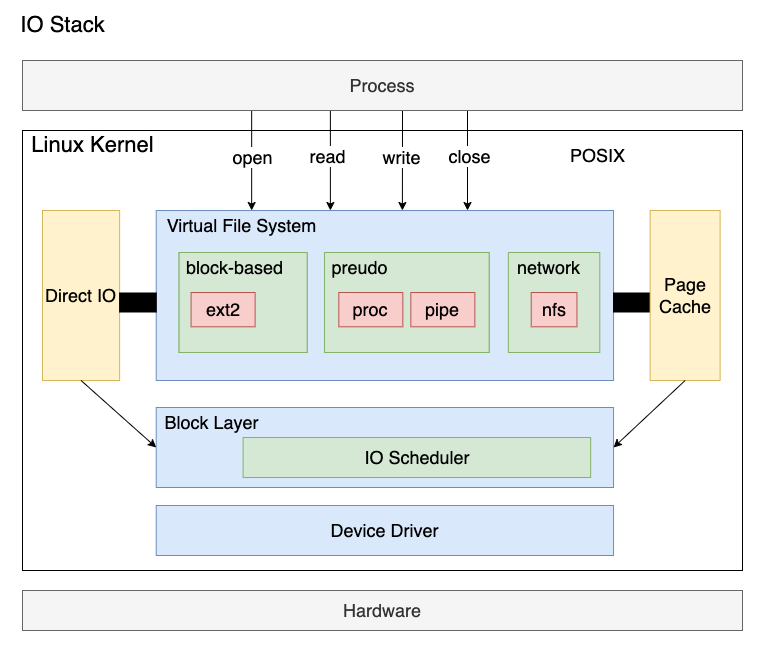

The diagram above was exported from draw.io. Its source (the exported page's mxGraphModel, read from the mxfile embedded in the PNG):
<mxGraphModel dx="524" dy="583" grid="1" gridSize="10" guides="1" tooltips="1" connect="1" arrows="1" fold="1" page="1" pageScale="1" pageWidth="1200" pageHeight="1920" math="0" shadow="0">
  <root>
    <mxCell id="0" />
    <mxCell id="1" parent="0" />
    <mxCell id="64" value="" style="rounded=0;whiteSpace=wrap;html=1;fontSize=22;strokeColor=none;" parent="1" vertex="1">
      <mxGeometry x="118.5" width="762.5" height="650" as="geometry" />
    </mxCell>
    <mxCell id="63" value="" style="group;" parent="1" vertex="1" connectable="0">
      <mxGeometry x="140" y="130" width="734.9953846153846" height="440.0001960784314" as="geometry" />
    </mxCell>
    <mxCell id="21" value="" style="rounded=0;whiteSpace=wrap;html=1;fontSize=18;" parent="63" vertex="1">
      <mxGeometry width="720" height="440" as="geometry" />
    </mxCell>
    <mxCell id="2" value="" style="rounded=0;whiteSpace=wrap;html=1;fillColor=#dae8fc;strokeColor=#6c8ebf;" parent="63" vertex="1">
      <mxGeometry x="133.71951219512198" y="80" width="457.3170731707317" height="170" as="geometry" />
    </mxCell>
    <mxCell id="34" value="" style="group" parent="63" vertex="1" connectable="0">
      <mxGeometry x="485.8536585365854" y="122" width="91.46341463414635" height="100" as="geometry" />
    </mxCell>
    <mxCell id="35" value="&lt;span style=&quot;font-size: 18px&quot;&gt;&lt;br&gt;&lt;/span&gt;" style="rounded=0;whiteSpace=wrap;html=1;fillColor=#d5e8d4;strokeColor=#82b366;" parent="34" vertex="1">
      <mxGeometry width="91.46341463414635" height="100" as="geometry" />
    </mxCell>
    <mxCell id="36" value="&lt;span&gt;network&lt;/span&gt;" style="text;html=1;align=center;verticalAlign=middle;resizable=0;points=[];autosize=1;strokeColor=none;fillColor=none;fontSize=18;" parent="34" vertex="1">
      <mxGeometry x="0.0032665505226484783" y="0.0042857142857215536" width="80" height="30" as="geometry" />
    </mxCell>
    <mxCell id="37" value="&lt;span style=&quot;font-size: 18px&quot;&gt;nfs&lt;br&gt;&lt;/span&gt;" style="rounded=0;whiteSpace=wrap;html=1;fillColor=#f8cecc;strokeColor=#b85450;" parent="34" vertex="1">
      <mxGeometry x="22.86454703832753" y="40.004285714285714" width="45.73170731707317" height="34.285714285714285" as="geometry" />
    </mxCell>
    <mxCell id="30" value="" style="group;fillColor=#d5e8d4;strokeColor=#82b366;" parent="63" vertex="1" connectable="0">
      <mxGeometry x="302.0121951219512" y="122" width="164.63414634146343" height="100" as="geometry" />
    </mxCell>
    <mxCell id="31" value="&lt;span style=&quot;font-size: 18px&quot;&gt;&lt;br&gt;&lt;/span&gt;" style="rounded=0;whiteSpace=wrap;html=1;fillColor=#d5e8d4;strokeColor=#82b366;" parent="30" vertex="1">
      <mxGeometry width="164.63414634146343" height="100" as="geometry" />
    </mxCell>
    <mxCell id="32" value="&lt;span&gt;preudo&lt;/span&gt;" style="text;html=1;align=center;verticalAlign=middle;resizable=0;points=[];autosize=1;strokeColor=none;fillColor=none;fontSize=18;" parent="30" vertex="1">
      <mxGeometry x="0.004573170731708032" y="0.0042857142857215536" width="70" height="30" as="geometry" />
    </mxCell>
    <mxCell id="33" value="&lt;span style=&quot;font-size: 18px&quot;&gt;proc&lt;br&gt;&lt;/span&gt;" style="rounded=0;whiteSpace=wrap;html=1;fillColor=#f8cecc;strokeColor=#b85450;" parent="30" vertex="1">
      <mxGeometry x="14.295731707317078" y="40.004285714285714" width="64.02439024390245" height="34.285714285714285" as="geometry" />
    </mxCell>
    <mxCell id="38" value="&lt;span style=&quot;font-size: 18px&quot;&gt;pipe&lt;br&gt;&lt;/span&gt;" style="rounded=0;whiteSpace=wrap;html=1;fillColor=#f8cecc;strokeColor=#b85450;" parent="30" vertex="1">
      <mxGeometry x="86.31402439024392" y="40.00428571428574" width="64.02439024390245" height="34.285714285714285" as="geometry" />
    </mxCell>
    <mxCell id="29" value="" style="group;fillColor=#d5e8d4;strokeColor=#82b366;" parent="63" vertex="1" connectable="0">
      <mxGeometry x="156.58536585365852" y="122" width="128.0487804878049" height="100" as="geometry" />
    </mxCell>
    <mxCell id="26" value="&lt;span style=&quot;font-size: 18px&quot;&gt;&lt;br&gt;&lt;/span&gt;" style="rounded=0;whiteSpace=wrap;html=1;fillColor=#d5e8d4;strokeColor=#82b366;" parent="29" vertex="1">
      <mxGeometry width="128.0487804878049" height="100" as="geometry" />
    </mxCell>
    <mxCell id="27" value="&lt;span&gt;block-based&lt;/span&gt;" style="text;html=1;align=center;verticalAlign=middle;resizable=0;points=[];autosize=1;strokeColor=none;fillColor=none;fontSize=18;" parent="29" vertex="1">
      <mxGeometry x="0.004573170731708032" y="0.004285714285722442" width="110" height="30" as="geometry" />
    </mxCell>
    <mxCell id="6" value="&lt;span style=&quot;font-size: 18px&quot;&gt;ext2&lt;br&gt;&lt;/span&gt;" style="rounded=0;whiteSpace=wrap;html=1;fillColor=#f8cecc;strokeColor=#b85450;" parent="29" vertex="1">
      <mxGeometry x="12.009146341463417" y="40.004285714285714" width="64.02439024390245" height="34.285714285714285" as="geometry" />
    </mxCell>
    <mxCell id="40" value="&lt;span style=&quot;font-size: 18px&quot;&gt;Device Driver&lt;/span&gt;" style="rounded=0;whiteSpace=wrap;html=1;fillColor=#dae8fc;strokeColor=#6c8ebf;" parent="63" vertex="1">
      <mxGeometry x="133.71951219512198" y="375" width="457.3170731707317" height="50" as="geometry" />
    </mxCell>
    <mxCell id="42" value="Virtual File System" style="text;html=1;align=center;verticalAlign=middle;resizable=0;points=[];autosize=1;strokeColor=none;fillColor=none;fontSize=18;" parent="63" vertex="1">
      <mxGeometry x="133.71951219512198" y="80" width="170" height="30" as="geometry" />
    </mxCell>
    <mxCell id="49" value="&lt;span style=&quot;font-size: 18px&quot;&gt;Direct IO&lt;br&gt;&lt;/span&gt;" style="rounded=0;whiteSpace=wrap;html=1;fillColor=#fff2cc;strokeColor=#d6b656;" parent="63" vertex="1">
      <mxGeometry x="20" y="80" width="77.13" height="170" as="geometry" />
    </mxCell>
    <mxCell id="51" value="" style="rounded=0;whiteSpace=wrap;html=1;fontSize=18;fillColor=#000000;" parent="63" vertex="1">
      <mxGeometry x="591.0365853658536" y="162.5" width="36.58536585365854" height="19" as="geometry" />
    </mxCell>
    <mxCell id="50" value="" style="rounded=0;whiteSpace=wrap;html=1;fontSize=18;fillColor=#000000;" parent="63" vertex="1">
      <mxGeometry x="97.1341463414634" y="162.5" width="36.58536585365854" height="19" as="geometry" />
    </mxCell>
    <mxCell id="59" value="" style="group" parent="63" vertex="1" connectable="0">
      <mxGeometry x="133.71951219512198" y="277" width="457.3170731707317" height="80" as="geometry" />
    </mxCell>
    <mxCell id="39" value="" style="rounded=0;whiteSpace=wrap;html=1;fillColor=#dae8fc;strokeColor=#6c8ebf;" parent="59" vertex="1">
      <mxGeometry width="457.3170731707317" height="80" as="geometry" />
    </mxCell>
    <mxCell id="57" value="&lt;span style=&quot;font-size: 18px&quot;&gt;IO Scheduler&lt;/span&gt;" style="rounded=0;whiteSpace=wrap;html=1;fillColor=#d5e8d4;strokeColor=#82b366;" parent="59" vertex="1">
      <mxGeometry x="86.89024390243902" y="30" width="347.5609756097561" height="40" as="geometry" />
    </mxCell>
    <mxCell id="58" value="Block Layer" style="text;html=1;align=center;verticalAlign=middle;resizable=0;points=[];autosize=1;strokeColor=none;fillColor=none;fontSize=18;" parent="59" vertex="1">
      <mxGeometry width="110" height="30" as="geometry" />
    </mxCell>
    <mxCell id="55" style="edgeStyle=none;html=1;entryX=0;entryY=0.5;entryDx=0;entryDy=0;fontSize=18;exitX=0.5;exitY=1;exitDx=0;exitDy=0;" parent="63" source="49" target="39" edge="1">
      <mxGeometry relative="1" as="geometry" />
    </mxCell>
    <mxCell id="22" value="&lt;font style=&quot;font-size: 22px&quot;&gt;Linux Kernel&lt;/font&gt;" style="text;html=1;align=center;verticalAlign=middle;resizable=0;points=[];autosize=1;strokeColor=none;fillColor=none;fontSize=18;" parent="63" vertex="1">
      <mxGeometry x="-0.0046153846153629274" y="0.0001960784313723707" width="140" height="30" as="geometry" />
    </mxCell>
    <mxCell id="44" value="&lt;span style=&quot;font-size: 18px&quot;&gt;Page Cache&lt;br&gt;&lt;/span&gt;" style="rounded=0;whiteSpace=wrap;html=1;fillColor=#fff2cc;strokeColor=#d6b656;" parent="63" vertex="1">
      <mxGeometry x="627.62" y="80" width="70" height="170" as="geometry" />
    </mxCell>
    <mxCell id="56" style="edgeStyle=none;html=1;entryX=1;entryY=0.5;entryDx=0;entryDy=0;fontSize=18;exitX=0.5;exitY=1;exitDx=0;exitDy=0;" parent="63" source="44" target="39" edge="1">
      <mxGeometry relative="1" as="geometry" />
    </mxCell>
    <mxCell id="10" style="edgeStyle=none;html=1;entryX=0.138;entryY=0;entryDx=0;entryDy=0;fontSize=18;exitX=0.138;exitY=0.98;exitDx=0;exitDy=0;exitPerimeter=0;entryPerimeter=0;" parent="1" edge="1">
      <mxGeometry relative="1" as="geometry">
        <mxPoint x="369.1600000000001" y="109" as="sourcePoint" />
        <mxPoint x="369.1600000000001" y="210" as="targetPoint" />
      </mxGeometry>
    </mxCell>
    <mxCell id="15" value="open" style="edgeLabel;html=1;align=center;verticalAlign=middle;resizable=0;points=[];fontSize=18;" parent="10" vertex="1" connectable="0">
      <mxGeometry x="-0.2" y="1" relative="1" as="geometry">
        <mxPoint x="-1" y="7" as="offset" />
      </mxGeometry>
    </mxCell>
    <mxCell id="12" value="" style="edgeStyle=none;html=1;fontSize=18;exitX=0.384;exitY=0.98;exitDx=0;exitDy=0;exitPerimeter=0;entryX=0.384;entryY=0;entryDx=0;entryDy=0;entryPerimeter=0;" parent="1" edge="1">
      <mxGeometry relative="1" as="geometry">
        <mxPoint x="447.8800000000001" y="109" as="sourcePoint" />
        <mxPoint x="447.8800000000001" y="210" as="targetPoint" />
      </mxGeometry>
    </mxCell>
    <mxCell id="14" value="read" style="edgeLabel;html=1;align=center;verticalAlign=middle;resizable=0;points=[];fontSize=18;" parent="12" vertex="1" connectable="0">
      <mxGeometry x="-0.24" y="1" relative="1" as="geometry">
        <mxPoint x="-4" y="8" as="offset" />
      </mxGeometry>
    </mxCell>
    <mxCell id="16" style="edgeStyle=none;html=1;entryX=0.609;entryY=0;entryDx=0;entryDy=0;fontSize=18;entryPerimeter=0;" parent="1" edge="1">
      <mxGeometry relative="1" as="geometry">
        <mxPoint x="520" y="110" as="sourcePoint" />
        <mxPoint x="519.8800000000001" y="210" as="targetPoint" />
      </mxGeometry>
    </mxCell>
    <mxCell id="17" value="write" style="edgeLabel;html=1;align=center;verticalAlign=middle;resizable=0;points=[];fontSize=18;" parent="16" vertex="1" connectable="0">
      <mxGeometry x="-0.22" y="1" relative="1" as="geometry">
        <mxPoint x="-2" y="7" as="offset" />
      </mxGeometry>
    </mxCell>
    <mxCell id="18" style="edgeStyle=none;html=1;fontSize=18;" parent="1" edge="1">
      <mxGeometry relative="1" as="geometry">
        <mxPoint x="585" y="110" as="sourcePoint" />
        <mxPoint x="585" y="210" as="targetPoint" />
      </mxGeometry>
    </mxCell>
    <mxCell id="19" value="close" style="edgeLabel;html=1;align=center;verticalAlign=middle;resizable=0;points=[];fontSize=18;" parent="18" vertex="1" connectable="0">
      <mxGeometry x="-0.1196" y="-2" relative="1" as="geometry">
        <mxPoint x="3" y="1" as="offset" />
      </mxGeometry>
    </mxCell>
    <mxCell id="3" value="&lt;span style=&quot;font-size: 18px&quot;&gt;Process&lt;/span&gt;" style="rounded=0;whiteSpace=wrap;html=1;fillColor=#f5f5f5;strokeColor=#666666;fontColor=#333333;" parent="1" vertex="1">
      <mxGeometry x="140" y="60" width="720" height="50" as="geometry" />
    </mxCell>
    <mxCell id="20" value="POSIX" style="text;html=1;align=center;verticalAlign=middle;resizable=0;points=[];autosize=1;strokeColor=none;fillColor=none;fontSize=18;" parent="1" vertex="1">
      <mxGeometry x="680" y="140" width="70" height="30" as="geometry" />
    </mxCell>
    <mxCell id="24" value="&lt;span style=&quot;font-size: 18px&quot;&gt;Hardware&lt;/span&gt;" style="rounded=0;whiteSpace=wrap;html=1;fillColor=#f5f5f5;fontColor=#333333;strokeColor=#666666;" parent="1" vertex="1">
      <mxGeometry x="140" y="590" width="720" height="40" as="geometry" />
    </mxCell>
    <mxCell id="62" value="&lt;font style=&quot;font-size: 22px&quot;&gt;IO Stack&lt;/font&gt;" style="text;html=1;align=center;verticalAlign=middle;resizable=0;points=[];autosize=1;strokeColor=none;fillColor=none;fontSize=18;" parent="1" vertex="1">
      <mxGeometry x="130" y="10" width="100" height="30" as="geometry" />
    </mxCell>
  </root>
</mxGraphModel>